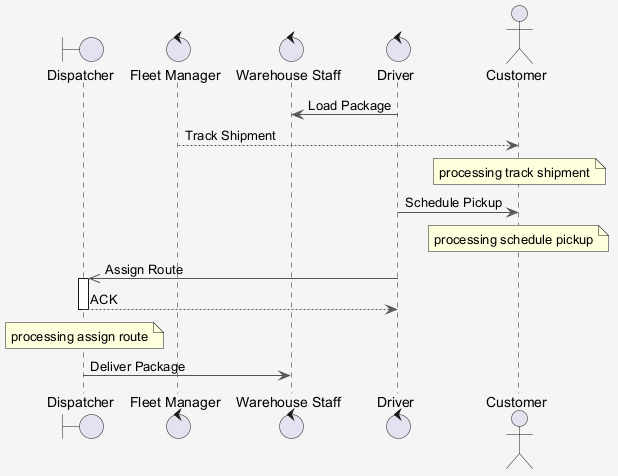

The diagram above was rendered by PlantUML. Its source (embedded in the PNG):
@startuml
skinparam shadowing false
skinparam backgroundColor #F5F5F5
skinparam ArrowColor #555555
boundary "Dispatcher" as D
control "Fleet Manager" as FM
control "Warehouse Staff" as WS
control "Driver" as D2
actor "Customer" as C
D2 -> WS : Load Package
FM --> C : Track Shipment
note over C : processing track shipment
D2 -> C : Schedule Pickup
note over C : processing schedule pickup
D2 ->> D : Assign Route
activate D
D --> D2 : ACK
deactivate D
note over D : processing assign route
D -> WS : Deliver Package
@enduml